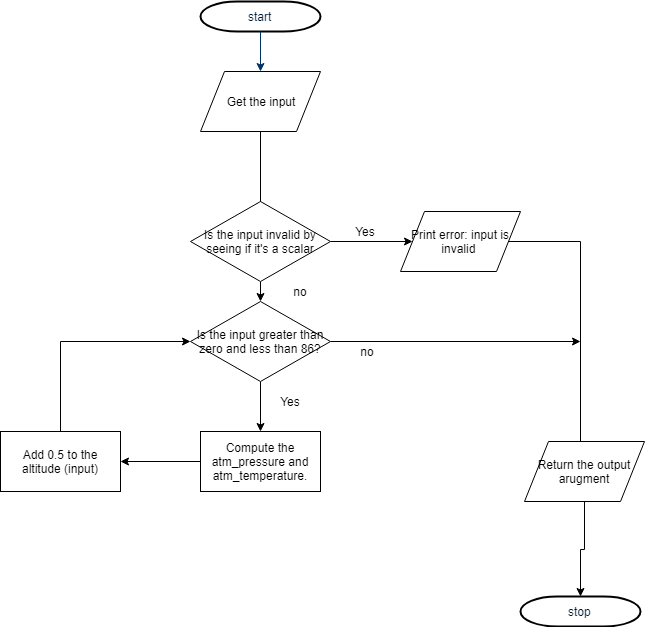

The diagram above was exported from draw.io. Its source (the exported page's mxGraphModel, read from the mxfile embedded in the PNG):
<mxGraphModel dx="1080" dy="473" grid="1" gridSize="10" guides="1" tooltips="1" connect="1" arrows="1" fold="1" page="1" pageScale="1" pageWidth="1169" pageHeight="827" background="#ffffff" math="0" shadow="0">
  <root>
    <mxCell id="0" />
    <mxCell id="1" parent="0" />
    <mxCell id="2" value="start" style="shape=mxgraph.flowchart.terminator;fillColor=#FFFFFF;strokeColor=#000000;strokeWidth=2;gradientColor=none;gradientDirection=north;fontColor=#001933;fontStyle=0;html=1;" parent="1" vertex="1">
      <mxGeometry x="260" y="60" width="120" height="30" as="geometry" />
    </mxCell>
    <mxCell id="7" style="fontColor=#001933;fontStyle=1;strokeColor=#003366;strokeWidth=1;html=1;" parent="1" source="2" edge="1">
      <mxGeometry relative="1" as="geometry">
        <mxPoint x="320" y="130" as="targetPoint" />
      </mxGeometry>
    </mxCell>
    <mxCell id="F4Zt28myC-BGttloyJ8G-57" value="" style="edgeStyle=orthogonalEdgeStyle;rounded=0;orthogonalLoop=1;jettySize=auto;html=1;" parent="1" source="F4Zt28myC-BGttloyJ8G-55" edge="1">
      <mxGeometry relative="1" as="geometry">
        <mxPoint x="320" y="270" as="targetPoint" />
      </mxGeometry>
    </mxCell>
    <mxCell id="F4Zt28myC-BGttloyJ8G-55" value="Get the input" style="shape=parallelogram;perimeter=parallelogramPerimeter;whiteSpace=wrap;html=1;" parent="1" vertex="1">
      <mxGeometry x="260" y="130" width="120" height="60" as="geometry" />
    </mxCell>
    <mxCell id="F4Zt28myC-BGttloyJ8G-60" value="" style="edgeStyle=orthogonalEdgeStyle;rounded=0;orthogonalLoop=1;jettySize=auto;html=1;" parent="1" source="F4Zt28myC-BGttloyJ8G-58" target="F4Zt28myC-BGttloyJ8G-59" edge="1">
      <mxGeometry relative="1" as="geometry" />
    </mxCell>
    <mxCell id="F4Zt28myC-BGttloyJ8G-64" style="edgeStyle=orthogonalEdgeStyle;rounded=0;orthogonalLoop=1;jettySize=auto;html=1;exitX=0.5;exitY=1;exitDx=0;exitDy=0;entryX=0.5;entryY=0;entryDx=0;entryDy=0;" parent="1" source="F4Zt28myC-BGttloyJ8G-58" target="F4Zt28myC-BGttloyJ8G-63" edge="1">
      <mxGeometry relative="1" as="geometry" />
    </mxCell>
    <mxCell id="F4Zt28myC-BGttloyJ8G-58" value="Is the input invalid by seeing if it's a scalar&lt;br&gt;" style="rhombus;whiteSpace=wrap;html=1;" parent="1" vertex="1">
      <mxGeometry x="250" y="260" width="140" height="80" as="geometry" />
    </mxCell>
    <mxCell id="F4Zt28myC-BGttloyJ8G-77" style="edgeStyle=orthogonalEdgeStyle;rounded=0;orthogonalLoop=1;jettySize=auto;html=1;" parent="1" source="F4Zt28myC-BGttloyJ8G-59" edge="1">
      <mxGeometry relative="1" as="geometry">
        <mxPoint x="640" y="550" as="targetPoint" />
      </mxGeometry>
    </mxCell>
    <mxCell id="F4Zt28myC-BGttloyJ8G-59" value="&lt;span&gt;Print error: input is invalid&amp;nbsp;&lt;/span&gt;" style="shape=parallelogram;perimeter=parallelogramPerimeter;whiteSpace=wrap;html=1;" parent="1" vertex="1">
      <mxGeometry x="460" y="270" width="120" height="60" as="geometry" />
    </mxCell>
    <mxCell id="F4Zt28myC-BGttloyJ8G-61" value="Yes" style="text;html=1;strokeColor=none;fillColor=none;align=center;verticalAlign=middle;whiteSpace=wrap;rounded=0;" parent="1" vertex="1">
      <mxGeometry x="405" y="280" width="40" height="20" as="geometry" />
    </mxCell>
    <mxCell id="F4Zt28myC-BGttloyJ8G-67" value="" style="edgeStyle=orthogonalEdgeStyle;rounded=0;orthogonalLoop=1;jettySize=auto;html=1;" parent="1" source="F4Zt28myC-BGttloyJ8G-63" edge="1">
      <mxGeometry relative="1" as="geometry">
        <mxPoint x="640" y="400" as="targetPoint" />
      </mxGeometry>
    </mxCell>
    <mxCell id="F4Zt28myC-BGttloyJ8G-70" value="" style="edgeStyle=orthogonalEdgeStyle;rounded=0;orthogonalLoop=1;jettySize=auto;html=1;" parent="1" source="F4Zt28myC-BGttloyJ8G-63" edge="1">
      <mxGeometry relative="1" as="geometry">
        <mxPoint x="320" y="490" as="targetPoint" />
      </mxGeometry>
    </mxCell>
    <mxCell id="F4Zt28myC-BGttloyJ8G-63" value="Is the input greater than zero and less than 86?" style="rhombus;whiteSpace=wrap;html=1;" parent="1" vertex="1">
      <mxGeometry x="250" y="360" width="140" height="80" as="geometry" />
    </mxCell>
    <mxCell id="F4Zt28myC-BGttloyJ8G-65" value="no" style="text;html=1;strokeColor=none;fillColor=none;align=center;verticalAlign=middle;whiteSpace=wrap;rounded=0;" parent="1" vertex="1">
      <mxGeometry x="340" y="340" width="40" height="20" as="geometry" />
    </mxCell>
    <mxCell id="F4Zt28myC-BGttloyJ8G-73" value="" style="edgeStyle=orthogonalEdgeStyle;rounded=0;orthogonalLoop=1;jettySize=auto;html=1;" parent="1" source="F4Zt28myC-BGttloyJ8G-71" target="F4Zt28myC-BGttloyJ8G-72" edge="1">
      <mxGeometry relative="1" as="geometry" />
    </mxCell>
    <mxCell id="F4Zt28myC-BGttloyJ8G-71" value="Compute the atm_pressure and atm_temperature." style="rounded=0;whiteSpace=wrap;html=1;" parent="1" vertex="1">
      <mxGeometry x="260" y="490" width="120" height="60" as="geometry" />
    </mxCell>
    <mxCell id="F4Zt28myC-BGttloyJ8G-74" style="edgeStyle=orthogonalEdgeStyle;rounded=0;orthogonalLoop=1;jettySize=auto;html=1;entryX=0;entryY=0.5;entryDx=0;entryDy=0;" parent="1" source="F4Zt28myC-BGttloyJ8G-72" target="F4Zt28myC-BGttloyJ8G-63" edge="1">
      <mxGeometry relative="1" as="geometry">
        <mxPoint x="130" y="330" as="targetPoint" />
        <Array as="points">
          <mxPoint x="120" y="400" />
        </Array>
      </mxGeometry>
    </mxCell>
    <mxCell id="F4Zt28myC-BGttloyJ8G-72" value="&lt;span&gt;Add 0.5 to the altitude (input)&lt;/span&gt;" style="rounded=0;whiteSpace=wrap;html=1;" parent="1" vertex="1">
      <mxGeometry x="60" y="490" width="120" height="60" as="geometry" />
    </mxCell>
    <mxCell id="F4Zt28myC-BGttloyJ8G-75" value="no" style="text;html=1;strokeColor=none;fillColor=none;align=center;verticalAlign=middle;whiteSpace=wrap;rounded=0;" parent="1" vertex="1">
      <mxGeometry x="407" y="400" width="40" height="20" as="geometry" />
    </mxCell>
    <mxCell id="F4Zt28myC-BGttloyJ8G-76" value="Yes" style="text;html=1;strokeColor=none;fillColor=none;align=center;verticalAlign=middle;whiteSpace=wrap;rounded=0;" parent="1" vertex="1">
      <mxGeometry x="330" y="450" width="40" height="20" as="geometry" />
    </mxCell>
    <mxCell id="F4Zt28myC-BGttloyJ8G-81" style="edgeStyle=orthogonalEdgeStyle;rounded=0;orthogonalLoop=1;jettySize=auto;html=1;" parent="1" source="F4Zt28myC-BGttloyJ8G-78" target="F4Zt28myC-BGttloyJ8G-80" edge="1">
      <mxGeometry relative="1" as="geometry">
        <Array as="points">
          <mxPoint x="644" y="608" />
          <mxPoint x="640" y="608" />
        </Array>
      </mxGeometry>
    </mxCell>
    <mxCell id="F4Zt28myC-BGttloyJ8G-78" value="Return the output arugment" style="shape=parallelogram;perimeter=parallelogramPerimeter;whiteSpace=wrap;html=1;" parent="1" vertex="1">
      <mxGeometry x="584" y="500" width="120" height="60" as="geometry" />
    </mxCell>
    <mxCell id="F4Zt28myC-BGttloyJ8G-80" value="stop" style="shape=mxgraph.flowchart.terminator;fillColor=#FFFFFF;strokeColor=#000000;strokeWidth=2;gradientColor=none;gradientDirection=north;fontColor=#001933;fontStyle=0;html=1;" parent="1" vertex="1">
      <mxGeometry x="580" y="655" width="120" height="30" as="geometry" />
    </mxCell>
  </root>
</mxGraphModel>